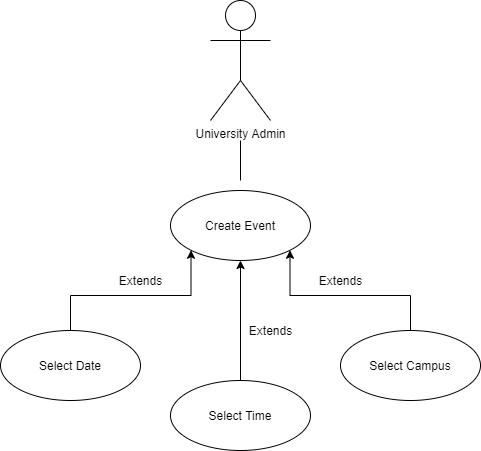

The diagram above was exported from draw.io. Its source (the exported page's mxGraphModel, read from the mxfile embedded in the PNG):
<mxGraphModel dx="2272" dy="762" grid="1" gridSize="10" guides="1" tooltips="1" connect="1" arrows="1" fold="1" page="1" pageScale="1" pageWidth="850" pageHeight="1100" math="0" shadow="0">
  <root>
    <mxCell id="0" />
    <mxCell id="1" parent="0" />
    <mxCell id="R6jpxO-wajOadxtoFeki-1" value="University Admin" style="shape=umlActor;verticalLabelPosition=bottom;verticalAlign=top;html=1;outlineConnect=0;" parent="1" vertex="1">
      <mxGeometry x="-30" y="30" width="60" height="120" as="geometry" />
    </mxCell>
    <mxCell id="R6jpxO-wajOadxtoFeki-2" value="Create Event" style="ellipse;whiteSpace=wrap;html=1;" parent="1" vertex="1">
      <mxGeometry x="-70" y="220" width="140" height="70" as="geometry" />
    </mxCell>
    <mxCell id="R6jpxO-wajOadxtoFeki-8" style="edgeStyle=orthogonalEdgeStyle;rounded=0;orthogonalLoop=1;jettySize=auto;html=1;exitX=0.5;exitY=0;exitDx=0;exitDy=0;entryX=0;entryY=1;entryDx=0;entryDy=0;" parent="1" source="R6jpxO-wajOadxtoFeki-5" target="R6jpxO-wajOadxtoFeki-2" edge="1">
      <mxGeometry relative="1" as="geometry" />
    </mxCell>
    <mxCell id="R6jpxO-wajOadxtoFeki-5" value="Select Date" style="ellipse;whiteSpace=wrap;html=1;" parent="1" vertex="1">
      <mxGeometry x="-240" y="360" width="140" height="70" as="geometry" />
    </mxCell>
    <mxCell id="R6jpxO-wajOadxtoFeki-9" style="edgeStyle=orthogonalEdgeStyle;rounded=0;orthogonalLoop=1;jettySize=auto;html=1;exitX=0.5;exitY=0;exitDx=0;exitDy=0;entryX=0.5;entryY=1;entryDx=0;entryDy=0;" parent="1" source="R6jpxO-wajOadxtoFeki-6" target="R6jpxO-wajOadxtoFeki-2" edge="1">
      <mxGeometry relative="1" as="geometry" />
    </mxCell>
    <mxCell id="R6jpxO-wajOadxtoFeki-6" value="Select Time" style="ellipse;whiteSpace=wrap;html=1;" parent="1" vertex="1">
      <mxGeometry x="-70" y="410" width="140" height="70" as="geometry" />
    </mxCell>
    <mxCell id="R6jpxO-wajOadxtoFeki-10" style="edgeStyle=orthogonalEdgeStyle;rounded=0;orthogonalLoop=1;jettySize=auto;html=1;exitX=0.5;exitY=0;exitDx=0;exitDy=0;entryX=1;entryY=1;entryDx=0;entryDy=0;" parent="1" source="R6jpxO-wajOadxtoFeki-7" target="R6jpxO-wajOadxtoFeki-2" edge="1">
      <mxGeometry relative="1" as="geometry" />
    </mxCell>
    <mxCell id="R6jpxO-wajOadxtoFeki-7" value="Select Campus" style="ellipse;whiteSpace=wrap;html=1;" parent="1" vertex="1">
      <mxGeometry x="100" y="360" width="140" height="70" as="geometry" />
    </mxCell>
    <mxCell id="R6jpxO-wajOadxtoFeki-11" value="Extends" style="text;html=1;align=center;verticalAlign=middle;resizable=0;points=[];autosize=1;" parent="1" vertex="1">
      <mxGeometry x="-130" y="300" width="60" height="20" as="geometry" />
    </mxCell>
    <mxCell id="R6jpxO-wajOadxtoFeki-12" value="Extends" style="text;html=1;align=center;verticalAlign=middle;resizable=0;points=[];autosize=1;" parent="1" vertex="1">
      <mxGeometry x="70" y="300" width="60" height="20" as="geometry" />
    </mxCell>
    <mxCell id="R6jpxO-wajOadxtoFeki-13" value="Extends" style="text;html=1;align=center;verticalAlign=middle;resizable=0;points=[];autosize=1;" parent="1" vertex="1">
      <mxGeometry y="350" width="60" height="20" as="geometry" />
    </mxCell>
    <mxCell id="R6jpxO-wajOadxtoFeki-14" value="" style="endArrow=none;html=1;" parent="1" edge="1">
      <mxGeometry width="50" height="50" relative="1" as="geometry">
        <mxPoint y="210" as="sourcePoint" />
        <mxPoint y="170" as="targetPoint" />
      </mxGeometry>
    </mxCell>
  </root>
</mxGraphModel>